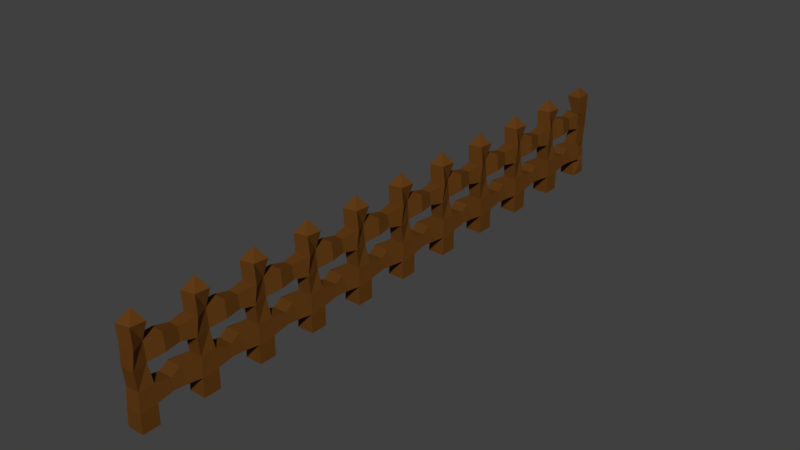 # Source: fence_save.blend  (saved by Blender 2.77.0; exported with 4.5.12 LTS)
import bpy
from mathutils import Matrix  # noqa: F401  (used for matrix-valued properties, if any)

bpy.ops.wm.read_factory_settings(use_empty=True)
scene = bpy.context.scene
scene.name = 'Scene'

# ---- collections
col_collection_1 = bpy.data.collections.new('Collection 1'); scene.collection.children.link(col_collection_1)

# ---- materials (node trees are filled in below, after node groups)
mat_material_001 = bpy.data.materials.new('Material.001')
mat_material_001.alpha_threshold = 0.0
mat_material_001.use_transparent_shadow = False
mat_material_001.diffuse_color = (0.1149, 0.04324, 0.007933, 1.0)
mat_material_001.roughness = 0.5

# ---- material node trees

# ---- world
world_world = bpy.data.worlds.new('World'); scene.world = world_world
world_world.color = (0.05088, 0.05088, 0.05088)
world_world.use_sun_shadow = False
world_world.sun_shadow_jitter_overblur = 0.0
world_world.cycles.sampling_method = 'MANUAL'

# ---- meshes
me_cube_001 = bpy.data.meshes.new('Cube.001')
me_cube_001.from_pydata([(-1.0, -1.0, -1.0), (-1.0, -1.0, 1.0), (-1.0, 1.0, -1.0), (-1.0, 1.0, 1.0), (1.0, -1.0, -1.0), (0.5578, -0.6529, 1.0), (1.0, 1.0, -1.0), (0.7475, 1.0, 1.0), (-0.8667, -1.0, -0.6), (-0.8815, -0.7612, -0.2), (-0.8815, -1.0, 0.2), (-1.0, -0.8778, 0.6), (-1.0, 0.7803, 0.6), (-0.8815, 0.7803, 0.2), (-0.8815, 1.0, -0.2), (-0.428, 1.0, -0.564), (0.1601, 0.7803, 0.6), (0.3432, 0.7803, 0.2), (0.777, 1.0, -0.2), (1.0, 1.0, -0.5648), (1.0, -0.8778, 0.6), (0.777, -1.0, 0.2), (0.777, -0.7612, -0.2), (1.0, -1.0, -0.6), (-0.4422, 0.3471, 1.219), (-1.0, 6.277, 0.6), (-0.8815, 6.277, 0.2), (-0.8815, 6.497, -0.2), (-0.8667, 6.497, -0.5447), (0.5939, 6.277, 0.6), (0.777, 6.277, 0.2), (0.777, 6.497, -0.2), (1.0, 6.497, -0.6), (-0.7461, 2.612, 0.2609), (-0.7358, 4.445, 0.2653), (0.4783, 4.445, 0.2653), (0.777, 2.612, 0.2609), (0.5939, 2.612, 0.6302), (0.2952, 4.445, 0.5474), (-0.8542, 4.445, 0.5474), (-0.8646, 2.612, 0.6302), (0.777, 2.832, -0.2685), (0.4306, 4.156, -0.2), (-1.228, 4.156, -0.2), (-0.8815, 2.832, -0.2685), (1.0, 2.832, -0.5044), (1.0, 4.664, -0.5396), (-0.8667, 4.664, -0.5447), (-0.428, 2.832, -0.564), (-1.0, 6.122, -1.0), (-1.0, 6.122, 1.0), (-1.0, 8.122, -1.0), (-1.0, 8.122, 1.0), (1.0, 6.122, -1.0), (0.5578, 6.469, 1.0), (1.0, 8.122, -1.0), (0.7475, 8.122, 1.0), (-0.8667, 6.122, -0.6), (-0.8815, 6.361, -0.2), (-0.8815, 6.122, 0.2), (-1.0, 6.244, 0.6), (-1.0, 7.902, 0.6), (-0.8815, 7.902, 0.2), (-0.8815, 8.122, -0.2), (-0.428, 8.122, -0.564), (0.1601, 7.902, 0.6), (0.3432, 7.902, 0.2), (0.777, 8.122, -0.2), (1.0, 8.122, -0.5648), (1.0, 6.244, 0.6), (0.777, 6.122, 0.2), (0.777, 6.361, -0.2), (1.0, 6.122, -0.6), (-0.4422, 7.469, 1.219), (-1.0, 13.4, 0.6), (-0.8815, 13.4, 0.2), (-0.8815, 13.62, -0.2), (-0.8667, 13.62, -0.5447), (0.5939, 13.4, 0.6), (0.777, 13.4, 0.2), (0.777, 13.62, -0.2), (1.0, 13.62, -0.6), (-0.7461, 9.734, 0.2609), (-0.7358, 11.57, 0.2653), (0.4783, 11.57, 0.2653), (0.777, 9.734, 0.2609), (0.5939, 9.734, 0.6302), (0.2952, 11.57, 0.5474), (-0.8542, 11.57, 0.5474), (-0.8646, 9.734, 0.6302), (0.777, 9.954, -0.2685), (0.4306, 11.28, -0.2), (-1.228, 11.28, -0.2), (-0.8815, 9.954, -0.2685), (1.0, 9.954, -0.5044), (1.0, 11.79, -0.5396), (-0.8667, 11.79, -0.5447), (-0.428, 9.954, -0.564), (-1.0, 13.24, -1.0), (-1.0, 13.24, 1.0), (-1.0, 15.24, -1.0), (-1.0, 15.24, 1.0), (1.0, 13.24, -1.0), (0.5578, 13.59, 1.0), (1.0, 15.24, -1.0), (0.7475, 15.24, 1.0), (-0.8667, 13.24, -0.6), (-0.8815, 13.48, -0.2), (-0.8815, 13.24, 0.2), (-1.0, 13.37, 0.6), (-1.0, 15.02, 0.6), (-0.8815, 15.02, 0.2), (-0.8815, 15.24, -0.2), (-0.428, 15.24, -0.564), (0.1601, 15.02, 0.6), (0.3432, 15.02, 0.2), (0.777, 15.24, -0.2), (1.0, 15.24, -0.5648), (1.0, 13.37, 0.6), (0.777, 13.24, 0.2), (0.777, 13.48, -0.2), (1.0, 13.24, -0.6), (-0.4422, 14.59, 1.219), (-1.0, 20.52, 0.6), (-0.8815, 20.52, 0.2), (-0.8815, 20.74, -0.2), (-0.8667, 20.74, -0.5447), (0.5939, 20.52, 0.6), (0.777, 20.52, 0.2), (0.777, 20.74, -0.2), (1.0, 20.74, -0.6), (-0.7461, 16.86, 0.2609), (-0.7358, 18.69, 0.2653), (0.4783, 18.69, 0.2653), (0.777, 16.86, 0.2609), (0.5939, 16.86, 0.6302), (0.2952, 18.69, 0.5474), (-0.8542, 18.69, 0.5474), (-0.8646, 16.86, 0.6302), (0.777, 17.08, -0.2685), (0.4306, 18.4, -0.2), (-1.228, 18.4, -0.2), (-0.8815, 17.08, -0.2685), (1.0, 17.08, -0.5044), (1.0, 18.91, -0.5396), (-0.8667, 18.91, -0.5447), (-0.428, 17.08, -0.564), (-1.0, 20.37, -1.0), (-1.0, 20.37, 1.0), (-1.0, 22.37, -1.0), (-1.0, 22.37, 1.0), (1.0, 20.37, -1.0), (0.5578, 20.71, 1.0), (1.0, 22.37, -1.0), (0.7475, 22.37, 1.0), (-0.8667, 20.37, -0.6), (-0.8815, 20.6, -0.2), (-0.8815, 20.37, 0.2), (-1.0, 20.49, 0.6), (-1.0, 22.15, 0.6), (-0.8815, 22.15, 0.2), (-0.8815, 22.37, -0.2), (-0.428, 22.37, -0.564), (0.1601, 22.15, 0.6), (0.3432, 22.15, 0.2), (0.777, 22.37, -0.2), (1.0, 22.37, -0.5648), (1.0, 20.49, 0.6), (0.777, 20.37, 0.2), (0.777, 20.6, -0.2), (1.0, 20.37, -0.6), (-0.4422, 21.71, 1.219), (-1.0, 27.64, 0.6), (-0.8815, 27.64, 0.2), (-0.8815, 27.86, -0.2), (-0.8667, 27.86, -0.5447), (0.5939, 27.64, 0.6), (0.777, 27.64, 0.2), (0.777, 27.86, -0.2), (1.0, 27.86, -0.6), (-0.7461, 23.98, 0.2609), (-0.7358, 25.81, 0.2653), (0.4783, 25.81, 0.2653), (0.777, 23.98, 0.2609), (0.5939, 23.98, 0.6302), (0.2952, 25.81, 0.5474), (-0.8542, 25.81, 0.5474), (-0.8646, 23.98, 0.6302), (0.777, 24.2, -0.2685), (0.4306, 25.52, -0.2), (-1.228, 25.52, -0.2), (-0.8815, 24.2, -0.2685), (1.0, 24.2, -0.5044), (1.0, 26.03, -0.5396), (-0.8667, 26.03, -0.5447), (-0.428, 24.2, -0.564), (-1.0, 27.49, -1.0), (-1.0, 27.49, 1.0), (-1.0, 29.49, -1.0), (-1.0, 29.49, 1.0), (1.0, 27.49, -1.0), (0.5578, 27.83, 1.0), (1.0, 29.49, -1.0), (0.7475, 29.49, 1.0), (-0.8667, 27.49, -0.6), (-0.8815, 27.73, -0.2), (-0.8815, 27.49, 0.2), (-1.0, 27.61, 0.6), (-1.0, 29.27, 0.6), (-0.8815, 29.27, 0.2), (-0.8815, 29.49, -0.2), (-0.428, 29.49, -0.564), (0.1601, 29.27, 0.6), (0.3432, 29.27, 0.2), (0.777, 29.49, -0.2), (1.0, 29.49, -0.5648), (1.0, 27.61, 0.6), (0.777, 27.49, 0.2), (0.777, 27.73, -0.2), (1.0, 27.49, -0.6), (-0.4422, 28.83, 1.219), (-1.0, 34.76, 0.6), (-0.8815, 34.76, 0.2), (-0.8815, 34.98, -0.2), (-0.8667, 34.98, -0.5447), (0.5939, 34.76, 0.6), (0.777, 34.76, 0.2), (0.777, 34.98, -0.2), (1.0, 34.98, -0.6), (-0.7461, 31.1, 0.2609), (-0.7358, 32.93, 0.2653), (0.4783, 32.93, 0.2653), (0.777, 31.1, 0.2609), (0.5939, 31.1, 0.6302), (0.2952, 32.93, 0.5474), (-0.8542, 32.93, 0.5474), (-0.8646, 31.1, 0.6302), (0.777, 31.32, -0.2685), (0.4306, 32.64, -0.2), (-1.228, 32.64, -0.2), (-0.8815, 31.32, -0.2685), (1.0, 31.32, -0.5044), (1.0, 33.15, -0.5396), (-0.8667, 33.15, -0.5447), (-0.428, 31.32, -0.564), (-1.0, 34.61, -1.0), (-1.0, 34.61, 1.0), (-1.0, 36.61, -1.0), (-1.0, 36.61, 1.0), (1.0, 34.61, -1.0), (0.5578, 34.96, 1.0), (1.0, 36.61, -1.0), (0.7475, 36.61, 1.0), (-0.8667, 34.61, -0.6), (-0.8815, 34.85, -0.2), (-0.8815, 34.61, 0.2), (-1.0, 34.73, 0.6), (-1.0, 36.39, 0.6), (-0.8815, 36.39, 0.2), (-0.8815, 36.61, -0.2), (-0.428, 36.61, -0.564), (0.1601, 36.39, 0.6), (0.3432, 36.39, 0.2), (0.777, 36.61, -0.2), (1.0, 36.61, -0.5648), (1.0, 34.73, 0.6), (0.777, 34.61, 0.2), (0.777, 34.85, -0.2), (1.0, 34.61, -0.6), (-0.4422, 35.96, 1.219), (-1.0, 41.89, 0.6), (-0.8815, 41.89, 0.2), (-0.8815, 42.1, -0.2), (-0.8667, 42.1, -0.5447), (0.5939, 41.89, 0.6), (0.777, 41.89, 0.2), (0.777, 42.1, -0.2), (1.0, 42.1, -0.6), (-0.7461, 38.22, 0.2609), (-0.7358, 40.05, 0.2653), (0.4783, 40.05, 0.2653), (0.777, 38.22, 0.2609), (0.5939, 38.22, 0.6302), (0.2952, 40.05, 0.5474), (-0.8542, 40.05, 0.5474), (-0.8646, 38.22, 0.6302), (0.777, 38.44, -0.2685), (0.4306, 39.76, -0.2), (-1.228, 39.76, -0.2), (-0.8815, 38.44, -0.2685), (1.0, 38.44, -0.5044), (1.0, 40.27, -0.5396), (-0.8667, 40.27, -0.5447), (-0.428, 38.44, -0.564), (-1.0, 41.73, -1.0), (-1.0, 41.73, 1.0), (-1.0, 43.73, -1.0), (-1.0, 43.73, 1.0), (1.0, 41.73, -1.0), (0.5578, 42.08, 1.0), (1.0, 43.73, -1.0), (0.7475, 43.73, 1.0), (-0.8667, 41.73, -0.6), (-0.8815, 41.97, -0.2), (-0.8815, 41.73, 0.2), (-1.0, 41.85, 0.6), (-1.0, 43.51, 0.6), (-0.8815, 43.51, 0.2), (-0.8815, 43.73, -0.2), (-0.428, 43.73, -0.564), (0.1601, 43.51, 0.6), (0.3432, 43.51, 0.2), (0.777, 43.73, -0.2), (1.0, 43.73, -0.5648), (1.0, 41.85, 0.6), (0.777, 41.73, 0.2), (0.777, 41.97, -0.2), (1.0, 41.73, -0.6), (-0.4422, 43.08, 1.219), (-1.0, 49.01, 0.6), (-0.8815, 49.01, 0.2), (-0.8815, 49.23, -0.2), (-0.8667, 49.23, -0.5447), (0.5939, 49.01, 0.6), (0.777, 49.01, 0.2), (0.777, 49.23, -0.2), (1.0, 49.23, -0.6), (-0.7461, 45.34, 0.2609), (-0.7358, 47.17, 0.2653), (0.4783, 47.17, 0.2653), (0.777, 45.34, 0.2609), (0.5939, 45.34, 0.6302), (0.2952, 47.17, 0.5474), (-0.8542, 47.17, 0.5474), (-0.8646, 45.34, 0.6302), (0.777, 45.56, -0.2685), (0.4306, 46.89, -0.2), (-1.228, 46.89, -0.2), (-0.8815, 45.56, -0.2685), (1.0, 45.56, -0.5044), (1.0, 47.39, -0.5396), (-0.8667, 47.39, -0.5447), (-0.428, 45.56, -0.564), (-1.0, 48.85, -1.0), (-1.0, 48.85, 1.0), (-1.0, 50.85, -1.0), (-1.0, 50.85, 1.0), (1.0, 48.85, -1.0), (0.5578, 49.2, 1.0), (1.0, 50.85, -1.0), (0.7475, 50.85, 1.0), (-0.8667, 48.85, -0.6), (-0.8815, 49.09, -0.2), (-0.8815, 48.85, 0.2), (-1.0, 48.97, 0.6), (-1.0, 50.63, 0.6), (-0.8815, 50.63, 0.2), (-0.8815, 50.85, -0.2), (-0.428, 50.85, -0.564), (0.1601, 50.63, 0.6), (0.3432, 50.63, 0.2), (0.777, 50.85, -0.2), (1.0, 50.85, -0.5648), (1.0, 48.97, 0.6), (0.777, 48.85, 0.2), (0.777, 49.09, -0.2), (1.0, 48.85, -0.6), (-0.4422, 50.2, 1.219), (-1.0, 56.13, 0.6), (-0.8815, 56.13, 0.2), (-0.8815, 56.35, -0.2), (-0.8667, 56.35, -0.5447), (0.5939, 56.13, 0.6), (0.777, 56.13, 0.2), (0.777, 56.35, -0.2), (1.0, 56.35, -0.6), (-0.7461, 52.46, 0.2609), (-0.7358, 54.3, 0.2653), (0.4783, 54.3, 0.2653), (0.777, 52.46, 0.2609), (0.5939, 52.46, 0.6302), (0.2952, 54.3, 0.5474), (-0.8542, 54.3, 0.5474), (-0.8646, 52.46, 0.6302), (0.777, 52.68, -0.2685), (0.4306, 54.01, -0.2), (-1.228, 54.01, -0.2), (-0.8815, 52.68, -0.2685), (1.0, 52.68, -0.5044), (1.0, 54.52, -0.5396), (-0.8667, 54.52, -0.5447), (-0.428, 52.68, -0.564), (-1.0, 55.97, -1.0), (-1.0, 55.97, 1.0), (-1.0, 57.97, -1.0), (-1.0, 57.97, 1.0), (1.0, 55.97, -1.0), (0.5578, 56.32, 1.0), (1.0, 57.97, -1.0), (0.7475, 57.97, 1.0), (-0.8667, 55.97, -0.6), (-0.8815, 56.21, -0.2), (-0.8815, 55.97, 0.2), (-1.0, 56.1, 0.6), (-1.0, 57.75, 0.6), (-0.8815, 57.75, 0.2), (-0.8815, 57.97, -0.2), (-0.428, 57.97, -0.564), (0.1601, 57.75, 0.6), (0.3432, 57.75, 0.2), (0.777, 57.97, -0.2), (1.0, 57.97, -0.5648), (1.0, 56.1, 0.6), (0.777, 55.97, 0.2), (0.777, 56.21, -0.2), (1.0, 55.97, -0.6), (-0.4422, 57.32, 1.219), (-1.0, 63.25, 0.6), (-0.8815, 63.25, 0.2), (-0.8815, 63.47, -0.2), (-0.8667, 63.47, -0.5447), (0.5939, 63.25, 0.6), (0.777, 63.25, 0.2), (0.777, 63.47, -0.2), (1.0, 63.47, -0.6), (-0.7461, 59.59, 0.2609), (-0.7358, 61.42, 0.2653), (0.4783, 61.42, 0.2653), (0.777, 59.59, 0.2609), (0.5939, 59.59, 0.6302), (0.2952, 61.42, 0.5474), (-0.8542, 61.42, 0.5474), (-0.8646, 59.59, 0.6302), (0.777, 59.81, -0.2685), (0.4306, 61.13, -0.2), (-1.228, 61.13, -0.2), (-0.8815, 59.81, -0.2685), (1.0, 59.81, -0.5044), (1.0, 61.64, -0.5396), (-0.8667, 61.64, -0.5447), (-0.428, 59.81, -0.564), (-1.0, 63.1, -1.0), (-1.0, 63.1, 1.0), (-1.0, 65.1, -1.0), (-1.0, 65.1, 1.0), (1.0, 63.1, -1.0), (0.5578, 63.44, 1.0), (1.0, 65.1, -1.0), (0.7475, 65.1, 1.0), (-0.8667, 63.1, -0.6), (-0.8815, 63.33, -0.2), (-0.8815, 63.1, 0.2), (-1.0, 63.22, 0.6), (-1.0, 64.88, 0.6), (-0.8815, 64.88, 0.2), (-0.8815, 65.1, -0.2), (-0.428, 65.1, -0.564), (0.1601, 64.88, 0.6), (0.3432, 64.88, 0.2), (0.777, 65.1, -0.2), (1.0, 65.1, -0.5648), (1.0, 63.22, 0.6), (0.777, 63.1, 0.2), (0.777, 63.33, -0.2), (1.0, 63.1, -0.6), (-0.4422, 64.44, 1.219), (-1.0, 70.37, 0.6), (-0.8815, 70.37, 0.2), (-0.8815, 70.59, -0.2), (-0.8667, 70.59, -0.5447), (0.5939, 70.37, 0.6), (0.777, 70.37, 0.2), (0.777, 70.59, -0.2), (1.0, 70.59, -0.6), (-0.7461, 66.71, 0.2609), (-0.7358, 68.54, 0.2653), (0.4783, 68.54, 0.2653), (0.777, 66.71, 0.2609), (0.5939, 66.71, 0.6302), (0.2952, 68.54, 0.5474), (-0.8542, 68.54, 0.5474), (-0.8646, 66.71, 0.6302), (0.777, 66.93, -0.2685), (0.4306, 68.25, -0.2), (-1.228, 68.25, -0.2), (-0.8815, 66.93, -0.2685), (1.0, 66.93, -0.5044), (1.0, 68.76, -0.5396), (-0.8667, 68.76, -0.5447), (-0.428, 66.93, -0.564), (0.8301, 71.91, -1.0), (0.8301, 71.91, 1.0), (0.8301, 69.91, -1.0), (0.8301, 69.91, 1.0), (-1.17, 71.91, -1.0), (-0.7277, 71.57, 1.0), (-1.17, 69.91, -1.0), (-0.9174, 69.91, 1.0), (0.6968, 71.91, -0.6), (0.7116, 71.68, -0.2), (0.7116, 71.91, 0.2), (0.8301, 71.79, 0.6), (0.8301, 70.13, 0.6), (0.7116, 70.13, 0.2), (0.7116, 69.91, -0.2), (0.2581, 69.91, -0.564), (-0.33, 70.13, 0.6), (-0.5131, 70.13, 0.2), (-0.9468, 69.91, -0.2), (-1.17, 69.91, -0.5648), (-1.17, 71.79, 0.6), (-0.9468, 71.91, 0.2), (-0.9468, 71.68, -0.2), (-1.17, 71.91, -0.6), (0.2723, 70.57, 1.219)], [], [(8, 15, 2, 0), (15, 19, 6, 2), (19, 23, 4, 6), (23, 8, 0, 4), (0, 2, 6, 4), (5, 7, 24), (5, 1, 11, 20), (20, 11, 10, 21), (21, 10, 9, 22), (22, 9, 8, 23), (7, 5, 20, 16), (16, 20, 21, 17), (17, 21, 22, 18), (18, 22, 23, 19), (3, 7, 16, 12), (43, 42, 31, 27), (13, 17, 18, 14), (35, 34, 26, 30), (1, 3, 12, 11), (11, 12, 13, 10), (10, 13, 14, 9), (9, 14, 15, 8), (3, 1, 24), (1, 5, 24), (7, 3, 24), (25, 29, 30, 26), (27, 31, 32, 28), (39, 38, 29, 25), (42, 46, 32, 31), (38, 35, 30, 29), (47, 43, 27, 28), (46, 47, 28, 32), (34, 39, 25, 26), (13, 12, 40, 33), (33, 40, 39, 34), (16, 17, 36, 37), (37, 36, 35, 38), (12, 16, 37, 40), (40, 37, 38, 39), (17, 13, 33, 36), (36, 33, 34, 35), (19, 15, 48, 45), (45, 48, 47, 46), (15, 14, 44, 48), (48, 44, 43, 47), (18, 19, 45, 41), (41, 45, 46, 42), (14, 18, 41, 44), (44, 41, 42, 43), (57, 64, 51, 49), (64, 68, 55, 51), (68, 72, 53, 55), (72, 57, 49, 53), (49, 51, 55, 53), (54, 56, 73), (54, 50, 60, 69), (69, 60, 59, 70), (70, 59, 58, 71), (71, 58, 57, 72), (56, 54, 69, 65), (65, 69, 70, 66), (66, 70, 71, 67), (67, 71, 72, 68), (52, 56, 65, 61), (92, 91, 80, 76), (62, 66, 67, 63), (84, 83, 75, 79), (50, 52, 61, 60), (60, 61, 62, 59), (59, 62, 63, 58), (58, 63, 64, 57), (52, 50, 73), (50, 54, 73), (56, 52, 73), (74, 78, 79, 75), (76, 80, 81, 77), (88, 87, 78, 74), (91, 95, 81, 80), (87, 84, 79, 78), (96, 92, 76, 77), (95, 96, 77, 81), (83, 88, 74, 75), (62, 61, 89, 82), (82, 89, 88, 83), (65, 66, 85, 86), (86, 85, 84, 87), (61, 65, 86, 89), (89, 86, 87, 88), (66, 62, 82, 85), (85, 82, 83, 84), (68, 64, 97, 94), (94, 97, 96, 95), (64, 63, 93, 97), (97, 93, 92, 96), (67, 68, 94, 90), (90, 94, 95, 91), (63, 67, 90, 93), (93, 90, 91, 92), (106, 113, 100, 98), (113, 117, 104, 100), (117, 121, 102, 104), (121, 106, 98, 102), (98, 100, 104, 102), (103, 105, 122), (103, 99, 109, 118), (118, 109, 108, 119), (119, 108, 107, 120), (120, 107, 106, 121), (105, 103, 118, 114), (114, 118, 119, 115), (115, 119, 120, 116), (116, 120, 121, 117), (101, 105, 114, 110), (141, 140, 129, 125), (111, 115, 116, 112), (133, 132, 124, 128), (99, 101, 110, 109), (109, 110, 111, 108), (108, 111, 112, 107), (107, 112, 113, 106), (101, 99, 122), (99, 103, 122), (105, 101, 122), (123, 127, 128, 124), (125, 129, 130, 126), (137, 136, 127, 123), (140, 144, 130, 129), (136, 133, 128, 127), (145, 141, 125, 126), (144, 145, 126, 130), (132, 137, 123, 124), (111, 110, 138, 131), (131, 138, 137, 132), (114, 115, 134, 135), (135, 134, 133, 136), (110, 114, 135, 138), (138, 135, 136, 137), (115, 111, 131, 134), (134, 131, 132, 133), (117, 113, 146, 143), (143, 146, 145, 144), (113, 112, 142, 146), (146, 142, 141, 145), (116, 117, 143, 139), (139, 143, 144, 140), (112, 116, 139, 142), (142, 139, 140, 141), (155, 162, 149, 147), (162, 166, 153, 149), (166, 170, 151, 153), (170, 155, 147, 151), (147, 149, 153, 151), (152, 154, 171), (152, 148, 158, 167), (167, 158, 157, 168), (168, 157, 156, 169), (169, 156, 155, 170), (154, 152, 167, 163), (163, 167, 168, 164), (164, 168, 169, 165), (165, 169, 170, 166), (150, 154, 163, 159), (190, 189, 178, 174), (160, 164, 165, 161), (182, 181, 173, 177), (148, 150, 159, 158), (158, 159, 160, 157), (157, 160, 161, 156), (156, 161, 162, 155), (150, 148, 171), (148, 152, 171), (154, 150, 171), (172, 176, 177, 173), (174, 178, 179, 175), (186, 185, 176, 172), (189, 193, 179, 178), (185, 182, 177, 176), (194, 190, 174, 175), (193, 194, 175, 179), (181, 186, 172, 173), (160, 159, 187, 180), (180, 187, 186, 181), (163, 164, 183, 184), (184, 183, 182, 185), (159, 163, 184, 187), (187, 184, 185, 186), (164, 160, 180, 183), (183, 180, 181, 182), (166, 162, 195, 192), (192, 195, 194, 193), (162, 161, 191, 195), (195, 191, 190, 194), (165, 166, 192, 188), (188, 192, 193, 189), (161, 165, 188, 191), (191, 188, 189, 190), (204, 211, 198, 196), (211, 215, 202, 198), (215, 219, 200, 202), (219, 204, 196, 200), (196, 198, 202, 200), (201, 203, 220), (201, 197, 207, 216), (216, 207, 206, 217), (217, 206, 205, 218), (218, 205, 204, 219), (203, 201, 216, 212), (212, 216, 217, 213), (213, 217, 218, 214), (214, 218, 219, 215), (199, 203, 212, 208), (239, 238, 227, 223), (209, 213, 214, 210), (231, 230, 222, 226), (197, 199, 208, 207), (207, 208, 209, 206), (206, 209, 210, 205), (205, 210, 211, 204), (199, 197, 220), (197, 201, 220), (203, 199, 220), (221, 225, 226, 222), (223, 227, 228, 224), (235, 234, 225, 221), (238, 242, 228, 227), (234, 231, 226, 225), (243, 239, 223, 224), (242, 243, 224, 228), (230, 235, 221, 222), (209, 208, 236, 229), (229, 236, 235, 230), (212, 213, 232, 233), (233, 232, 231, 234), (208, 212, 233, 236), (236, 233, 234, 235), (213, 209, 229, 232), (232, 229, 230, 231), (215, 211, 244, 241), (241, 244, 243, 242), (211, 210, 240, 244), (244, 240, 239, 243), (214, 215, 241, 237), (237, 241, 242, 238), (210, 214, 237, 240), (240, 237, 238, 239), (253, 260, 247, 245), (260, 264, 251, 247), (264, 268, 249, 251), (268, 253, 245, 249), (245, 247, 251, 249), (250, 252, 269), (250, 246, 256, 265), (265, 256, 255, 266), (266, 255, 254, 267), (267, 254, 253, 268), (252, 250, 265, 261), (261, 265, 266, 262), (262, 266, 267, 263), (263, 267, 268, 264), (248, 252, 261, 257), (288, 287, 276, 272), (258, 262, 263, 259), (280, 279, 271, 275), (246, 248, 257, 256), (256, 257, 258, 255), (255, 258, 259, 254), (254, 259, 260, 253), (248, 246, 269), (246, 250, 269), (252, 248, 269), (270, 274, 275, 271), (272, 276, 277, 273), (284, 283, 274, 270), (287, 291, 277, 276), (283, 280, 275, 274), (292, 288, 272, 273), (291, 292, 273, 277), (279, 284, 270, 271), (258, 257, 285, 278), (278, 285, 284, 279), (261, 262, 281, 282), (282, 281, 280, 283), (257, 261, 282, 285), (285, 282, 283, 284), (262, 258, 278, 281), (281, 278, 279, 280), (264, 260, 293, 290), (290, 293, 292, 291), (260, 259, 289, 293), (293, 289, 288, 292), (263, 264, 290, 286), (286, 290, 291, 287), (259, 263, 286, 289), (289, 286, 287, 288), (302, 309, 296, 294), (309, 313, 300, 296), (313, 317, 298, 300), (317, 302, 294, 298), (294, 296, 300, 298), (299, 301, 318), (299, 295, 305, 314), (314, 305, 304, 315), (315, 304, 303, 316), (316, 303, 302, 317), (301, 299, 314, 310), (310, 314, 315, 311), (311, 315, 316, 312), (312, 316, 317, 313), (297, 301, 310, 306), (337, 336, 325, 321), (307, 311, 312, 308), (329, 328, 320, 324), (295, 297, 306, 305), (305, 306, 307, 304), (304, 307, 308, 303), (303, 308, 309, 302), (297, 295, 318), (295, 299, 318), (301, 297, 318), (319, 323, 324, 320), (321, 325, 326, 322), (333, 332, 323, 319), (336, 340, 326, 325), (332, 329, 324, 323), (341, 337, 321, 322), (340, 341, 322, 326), (328, 333, 319, 320), (307, 306, 334, 327), (327, 334, 333, 328), (310, 311, 330, 331), (331, 330, 329, 332), (306, 310, 331, 334), (334, 331, 332, 333), (311, 307, 327, 330), (330, 327, 328, 329), (313, 309, 342, 339), (339, 342, 341, 340), (309, 308, 338, 342), (342, 338, 337, 341), (312, 313, 339, 335), (335, 339, 340, 336), (308, 312, 335, 338), (338, 335, 336, 337), (351, 358, 345, 343), (358, 362, 349, 345), (362, 366, 347, 349), (366, 351, 343, 347), (343, 345, 349, 347), (348, 350, 367), (348, 344, 354, 363), (363, 354, 353, 364), (364, 353, 352, 365), (365, 352, 351, 366), (350, 348, 363, 359), (359, 363, 364, 360), (360, 364, 365, 361), (361, 365, 366, 362), (346, 350, 359, 355), (386, 385, 374, 370), (356, 360, 361, 357), (378, 377, 369, 373), (344, 346, 355, 354), (354, 355, 356, 353), (353, 356, 357, 352), (352, 357, 358, 351), (346, 344, 367), (344, 348, 367), (350, 346, 367), (368, 372, 373, 369), (370, 374, 375, 371), (382, 381, 372, 368), (385, 389, 375, 374), (381, 378, 373, 372), (390, 386, 370, 371), (389, 390, 371, 375), (377, 382, 368, 369), (356, 355, 383, 376), (376, 383, 382, 377), (359, 360, 379, 380), (380, 379, 378, 381), (355, 359, 380, 383), (383, 380, 381, 382), (360, 356, 376, 379), (379, 376, 377, 378), (362, 358, 391, 388), (388, 391, 390, 389), (358, 357, 387, 391), (391, 387, 386, 390), (361, 362, 388, 384), (384, 388, 389, 385), (357, 361, 384, 387), (387, 384, 385, 386), (400, 407, 394, 392), (407, 411, 398, 394), (411, 415, 396, 398), (415, 400, 392, 396), (392, 394, 398, 396), (397, 399, 416), (397, 393, 403, 412), (412, 403, 402, 413), (413, 402, 401, 414), (414, 401, 400, 415), (399, 397, 412, 408), (408, 412, 413, 409), (409, 413, 414, 410), (410, 414, 415, 411), (395, 399, 408, 404), (435, 434, 423, 419), (405, 409, 410, 406), (427, 426, 418, 422), (393, 395, 404, 403), (403, 404, 405, 402), (402, 405, 406, 401), (401, 406, 407, 400), (395, 393, 416), (393, 397, 416), (399, 395, 416), (417, 421, 422, 418), (419, 423, 424, 420), (431, 430, 421, 417), (434, 438, 424, 423), (430, 427, 422, 421), (439, 435, 419, 420), (438, 439, 420, 424), (426, 431, 417, 418), (405, 404, 432, 425), (425, 432, 431, 426), (408, 409, 428, 429), (429, 428, 427, 430), (404, 408, 429, 432), (432, 429, 430, 431), (409, 405, 425, 428), (428, 425, 426, 427), (411, 407, 440, 437), (437, 440, 439, 438), (407, 406, 436, 440), (440, 436, 435, 439), (410, 411, 437, 433), (433, 437, 438, 434), (406, 410, 433, 436), (436, 433, 434, 435), (449, 456, 443, 441), (456, 460, 447, 443), (460, 464, 445, 447), (464, 449, 441, 445), (441, 443, 447, 445), (446, 448, 465), (446, 442, 452, 461), (461, 452, 451, 462), (462, 451, 450, 463), (463, 450, 449, 464), (448, 446, 461, 457), (457, 461, 462, 458), (458, 462, 463, 459), (459, 463, 464, 460), (444, 448, 457, 453), (484, 483, 472, 468), (454, 458, 459, 455), (476, 475, 467, 471), (442, 444, 453, 452), (452, 453, 454, 451), (451, 454, 455, 450), (450, 455, 456, 449), (444, 442, 465), (442, 446, 465), (448, 444, 465), (466, 470, 471, 467), (468, 472, 473, 469), (480, 479, 470, 466), (483, 487, 473, 472), (479, 476, 471, 470), (488, 484, 468, 469), (487, 488, 469, 473), (475, 480, 466, 467), (454, 453, 481, 474), (474, 481, 480, 475), (457, 458, 477, 478), (478, 477, 476, 479), (453, 457, 478, 481), (481, 478, 479, 480), (458, 454, 474, 477), (477, 474, 475, 476), (460, 456, 489, 486), (486, 489, 488, 487), (456, 455, 485, 489), (489, 485, 484, 488), (459, 460, 486, 482), (482, 486, 487, 483), (455, 459, 482, 485), (485, 482, 483, 484), (498, 505, 492, 490), (505, 509, 496, 492), (509, 513, 494, 496), (513, 498, 490, 494), (490, 492, 496, 494), (495, 497, 514), (495, 491, 501, 510), (510, 501, 500, 511), (511, 500, 499, 512), (512, 499, 498, 513), (497, 495, 510, 506), (506, 510, 511, 507), (507, 511, 512, 508), (508, 512, 513, 509), (493, 497, 506, 502), (503, 507, 508, 504), (491, 493, 502, 501), (501, 502, 503, 500), (500, 503, 504, 499), (499, 504, 505, 498), (493, 491, 514), (491, 495, 514), (497, 493, 514)])
me_cube_001.materials.append(mat_material_001)
me_cube_001.use_remesh_preserve_volume = False
me_cube_001.use_remesh_preserve_attributes = False
me_cube_001.use_mirror_vertex_groups = False
me_cube_001.update()

# ---- objects
ob_cube = bpy.data.objects.new('Cube', me_cube_001)

# ---- transforms, parenting, visibility, modifiers, constraints
ob_cube.location = (0.0, 0.0, 1.456)
ob_cube.scale = (0.2729, 0.2729, 1.466)
ob_cube.lineart.crease_threshold = 0.0

# ---- collection membership
col_collection_1.objects.link(ob_cube)

# ---- scene / render settings (as saved in the file)
scene.frame_start = 1; scene.frame_end = 250; scene.frame_set(1)
scene.render.engine = 'BLENDER_EEVEE_NEXT'
scene.render.resolution_percentage = 50
scene.render.dither_intensity = 0.0
scene.cycles.use_denoising = False
scene.cycles.samples = 128
scene.cycles.sampling_pattern = 'TABULATED_SOBOL'
scene.cycles.light_sampling_threshold = 0.0
scene.cycles.use_adaptive_sampling = False
scene.cycles.use_light_tree = False
scene.cycles.blur_glossy = 0.0
scene.cycles.sample_clamp_indirect = 0.0
scene.view_settings.view_transform = 'Standard'
bpy.context.view_layer.update()

# ---- added for rendering (the .blend has no active camera and no usable light): camera, sun
cam_auto = bpy.data.cameras.new('AutoCamera')
cam_auto.lens = 50.0
cam_auto.sensor_width = 36.0
cam_auto.clip_end = 1000.0
ob_auto_camera = bpy.data.objects.new('AutoCamera', cam_auto)
scene.collection.objects.link(ob_auto_camera)
ob_auto_camera.location = (18.6324, -12.7198, 16.5466)
ob_auto_camera.rotation_euler = (1.09748, -7.21219e-08, 0.694738)
scene.camera = ob_auto_camera
light_auto_sun = bpy.data.lights.new('AutoSun', 'SUN')
light_auto_sun.energy = 3.0
light_auto_sun.angle = 0.0523599
ob_auto_sun = bpy.data.objects.new('AutoSun', light_auto_sun)
scene.collection.objects.link(ob_auto_sun)
ob_auto_sun.rotation_euler = (0.872665, 0.174533, 0.523599)
bpy.context.view_layer.update()
